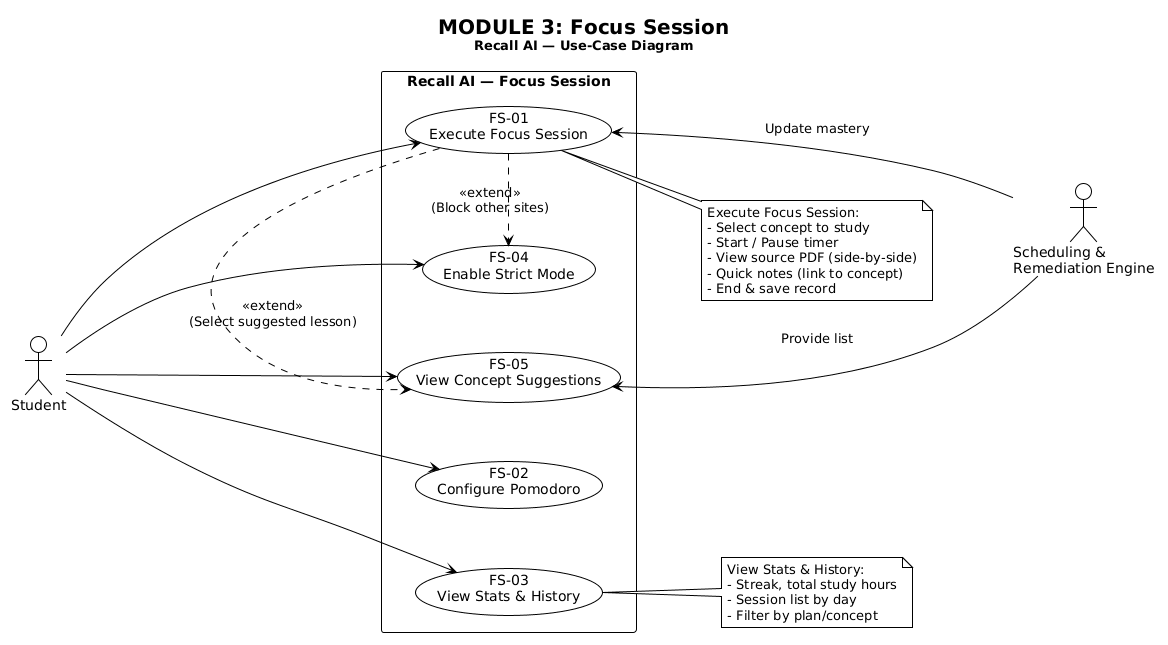

The diagram above was rendered by PlantUML. Its source (embedded in the PNG):
@startuml
!theme plain
skinparam shadowing false
skinparam nodesep 60
skinparam ranksep 80

<style>
usecaseDiagram {
  backgroundColor #F8FAFC
  
  actor {
    BackgroundColor #EEF2FF
    BorderColor #4F46E5
    FontColor #1E1B4B
    FontSize 14
  }
  
  usecase {
    BackgroundColor #FFFFFF
    BorderColor #4F46E5
    FontColor #1E1B4B
    FontSize 13
  }
  
  package {
    BackgroundColor #F1F5F9
    BorderColor #64748B
    FontColor #0F172A
    FontSize 16
    FontStyle bold
  }
  
  arrow {
    LineColor #64748B
    FontColor #475569
    FontSize 11
  }
  
  note {
    BackgroundColor #FFFBEB
    BorderColor #D97706
    FontColor #78350F
    FontSize 11
  }
}
</style>

title <size:20><b>MODULE 3: Focus Session</b></size>\n<size:13>Recall AI — Use-Case Diagram</size>

left to right direction

' ============ ACTORS ============
actor "Student" as STU
actor "Scheduling &\nRemediation Engine" as SRE

' ============ SYSTEM BOUNDARY ============
rectangle "Recall AI — Focus Session" as SYS {

  usecase "FS-01\nExecute Focus Session" as fs01
  
  usecase "FS-02\nConfigure Pomodoro" as fs02
  
  usecase "FS-03\nView Stats & History" as fs03
  
  usecase "FS-04\nEnable Strict Mode" as fs06
  
  usecase "FS-05\nView Concept Suggestions" as fs07

}

' ============ ACTOR LINKS ============
STU ---> fs01
STU ---> fs02
STU ---> fs03
STU ---> fs06
STU ---> fs07

fs07 <--- SRE : Provide list
fs01 <--- SRE : Update mastery

' ============ UC RELATIONSHIPS ============
fs01 .right.> fs06 : <<extend>>\n(Block other sites)
fs01 .right.> fs07 : <<extend>>\n(Select suggested lesson)

' ============ NOTES ============
note as n1
  Execute Focus Session:
  - Select concept to study
  - Start / Pause timer
  - View source PDF (side-by-side)
  - Quick notes (link to concept)
  - End & save record
end note
fs01 .. n1

note as n3
  View Stats & History:
  - Streak, total study hours
  - Session list by day
  - Filter by plan/concept
end note
fs03 .. n3
@enduml